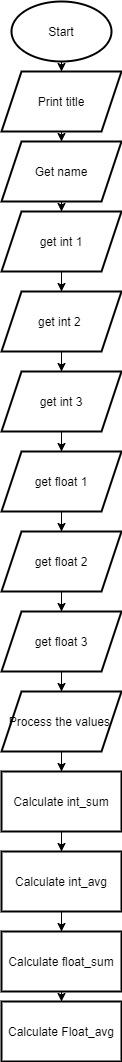

The diagram above was exported from draw.io. Its source (the exported page's mxGraphModel, read from the mxfile embedded in the PNG):
<mxGraphModel dx="1038" dy="547" grid="1" gridSize="10" guides="1" tooltips="1" connect="1" arrows="1" fold="1" page="1" pageScale="1" pageWidth="850" pageHeight="1100" math="0" shadow="0">
  <root>
    <mxCell id="0" />
    <mxCell id="1" parent="0" />
    <mxCell id="EWFYyP2EG0sI--OhAkq7-3" value="" style="edgeStyle=orthogonalEdgeStyle;rounded=0;orthogonalLoop=1;jettySize=auto;html=1;" edge="1" parent="1" source="EWFYyP2EG0sI--OhAkq7-1" target="EWFYyP2EG0sI--OhAkq7-2">
      <mxGeometry relative="1" as="geometry" />
    </mxCell>
    <mxCell id="EWFYyP2EG0sI--OhAkq7-1" value="Start" style="strokeWidth=2;html=1;shape=mxgraph.flowchart.start_1;whiteSpace=wrap;" vertex="1" parent="1">
      <mxGeometry x="50" y="30" width="100" height="60" as="geometry" />
    </mxCell>
    <mxCell id="EWFYyP2EG0sI--OhAkq7-5" value="" style="edgeStyle=orthogonalEdgeStyle;rounded=0;orthogonalLoop=1;jettySize=auto;html=1;" edge="1" parent="1" source="EWFYyP2EG0sI--OhAkq7-2" target="EWFYyP2EG0sI--OhAkq7-4">
      <mxGeometry relative="1" as="geometry" />
    </mxCell>
    <mxCell id="EWFYyP2EG0sI--OhAkq7-2" value="Print title" style="shape=parallelogram;perimeter=parallelogramPerimeter;whiteSpace=wrap;html=1;fixedSize=1;strokeWidth=2;" vertex="1" parent="1">
      <mxGeometry x="40" y="100" width="120" height="60" as="geometry" />
    </mxCell>
    <mxCell id="EWFYyP2EG0sI--OhAkq7-7" value="" style="edgeStyle=orthogonalEdgeStyle;rounded=0;orthogonalLoop=1;jettySize=auto;html=1;" edge="1" parent="1" source="EWFYyP2EG0sI--OhAkq7-4" target="EWFYyP2EG0sI--OhAkq7-6">
      <mxGeometry relative="1" as="geometry" />
    </mxCell>
    <mxCell id="EWFYyP2EG0sI--OhAkq7-4" value="Get name" style="shape=parallelogram;perimeter=parallelogramPerimeter;whiteSpace=wrap;html=1;fixedSize=1;strokeWidth=2;" vertex="1" parent="1">
      <mxGeometry x="40" y="170" width="120" height="60" as="geometry" />
    </mxCell>
    <mxCell id="EWFYyP2EG0sI--OhAkq7-9" value="" style="edgeStyle=orthogonalEdgeStyle;rounded=0;orthogonalLoop=1;jettySize=auto;html=1;" edge="1" parent="1" source="EWFYyP2EG0sI--OhAkq7-6" target="EWFYyP2EG0sI--OhAkq7-8">
      <mxGeometry relative="1" as="geometry" />
    </mxCell>
    <mxCell id="EWFYyP2EG0sI--OhAkq7-6" value="get int 1" style="shape=parallelogram;perimeter=parallelogramPerimeter;whiteSpace=wrap;html=1;fixedSize=1;strokeWidth=2;" vertex="1" parent="1">
      <mxGeometry x="40" y="240" width="120" height="60" as="geometry" />
    </mxCell>
    <mxCell id="EWFYyP2EG0sI--OhAkq7-11" value="" style="edgeStyle=orthogonalEdgeStyle;rounded=0;orthogonalLoop=1;jettySize=auto;html=1;" edge="1" parent="1" source="EWFYyP2EG0sI--OhAkq7-8" target="EWFYyP2EG0sI--OhAkq7-10">
      <mxGeometry relative="1" as="geometry" />
    </mxCell>
    <mxCell id="EWFYyP2EG0sI--OhAkq7-8" value="get int 2&amp;nbsp;" style="shape=parallelogram;perimeter=parallelogramPerimeter;whiteSpace=wrap;html=1;fixedSize=1;strokeWidth=2;" vertex="1" parent="1">
      <mxGeometry x="40" y="320" width="120" height="60" as="geometry" />
    </mxCell>
    <mxCell id="EWFYyP2EG0sI--OhAkq7-13" value="" style="edgeStyle=orthogonalEdgeStyle;rounded=0;orthogonalLoop=1;jettySize=auto;html=1;" edge="1" parent="1" source="EWFYyP2EG0sI--OhAkq7-10" target="EWFYyP2EG0sI--OhAkq7-12">
      <mxGeometry relative="1" as="geometry" />
    </mxCell>
    <mxCell id="EWFYyP2EG0sI--OhAkq7-10" value="get int 3" style="shape=parallelogram;perimeter=parallelogramPerimeter;whiteSpace=wrap;html=1;fixedSize=1;strokeWidth=2;" vertex="1" parent="1">
      <mxGeometry x="40" y="400" width="120" height="60" as="geometry" />
    </mxCell>
    <mxCell id="EWFYyP2EG0sI--OhAkq7-15" value="" style="edgeStyle=orthogonalEdgeStyle;rounded=0;orthogonalLoop=1;jettySize=auto;html=1;" edge="1" parent="1" source="EWFYyP2EG0sI--OhAkq7-12" target="EWFYyP2EG0sI--OhAkq7-14">
      <mxGeometry relative="1" as="geometry" />
    </mxCell>
    <mxCell id="EWFYyP2EG0sI--OhAkq7-12" value="get float 1" style="shape=parallelogram;perimeter=parallelogramPerimeter;whiteSpace=wrap;html=1;fixedSize=1;strokeWidth=2;" vertex="1" parent="1">
      <mxGeometry x="40" y="480" width="120" height="60" as="geometry" />
    </mxCell>
    <mxCell id="EWFYyP2EG0sI--OhAkq7-17" value="" style="edgeStyle=orthogonalEdgeStyle;rounded=0;orthogonalLoop=1;jettySize=auto;html=1;" edge="1" parent="1" source="EWFYyP2EG0sI--OhAkq7-14" target="EWFYyP2EG0sI--OhAkq7-16">
      <mxGeometry relative="1" as="geometry" />
    </mxCell>
    <mxCell id="EWFYyP2EG0sI--OhAkq7-14" value="get float 2" style="shape=parallelogram;perimeter=parallelogramPerimeter;whiteSpace=wrap;html=1;fixedSize=1;strokeWidth=2;" vertex="1" parent="1">
      <mxGeometry x="40" y="560" width="120" height="60" as="geometry" />
    </mxCell>
    <mxCell id="EWFYyP2EG0sI--OhAkq7-19" value="" style="edgeStyle=orthogonalEdgeStyle;rounded=0;orthogonalLoop=1;jettySize=auto;html=1;" edge="1" parent="1" source="EWFYyP2EG0sI--OhAkq7-16" target="EWFYyP2EG0sI--OhAkq7-18">
      <mxGeometry relative="1" as="geometry" />
    </mxCell>
    <mxCell id="EWFYyP2EG0sI--OhAkq7-16" value="get float 3" style="shape=parallelogram;perimeter=parallelogramPerimeter;whiteSpace=wrap;html=1;fixedSize=1;strokeWidth=2;" vertex="1" parent="1">
      <mxGeometry x="40" y="640" width="120" height="60" as="geometry" />
    </mxCell>
    <mxCell id="EWFYyP2EG0sI--OhAkq7-28" value="" style="edgeStyle=orthogonalEdgeStyle;rounded=0;orthogonalLoop=1;jettySize=auto;html=1;" edge="1" parent="1" source="EWFYyP2EG0sI--OhAkq7-18" target="EWFYyP2EG0sI--OhAkq7-27">
      <mxGeometry relative="1" as="geometry" />
    </mxCell>
    <mxCell id="EWFYyP2EG0sI--OhAkq7-18" value="Process the values&amp;nbsp;" style="shape=parallelogram;perimeter=parallelogramPerimeter;whiteSpace=wrap;html=1;fixedSize=1;strokeWidth=2;" vertex="1" parent="1">
      <mxGeometry x="40" y="720" width="120" height="60" as="geometry" />
    </mxCell>
    <mxCell id="EWFYyP2EG0sI--OhAkq7-30" value="" style="edgeStyle=orthogonalEdgeStyle;rounded=0;orthogonalLoop=1;jettySize=auto;html=1;" edge="1" parent="1" source="EWFYyP2EG0sI--OhAkq7-27" target="EWFYyP2EG0sI--OhAkq7-29">
      <mxGeometry relative="1" as="geometry" />
    </mxCell>
    <mxCell id="EWFYyP2EG0sI--OhAkq7-27" value="Calculate int_sum" style="whiteSpace=wrap;html=1;strokeWidth=2;" vertex="1" parent="1">
      <mxGeometry x="40" y="800" width="120" height="60" as="geometry" />
    </mxCell>
    <mxCell id="EWFYyP2EG0sI--OhAkq7-32" value="" style="edgeStyle=orthogonalEdgeStyle;rounded=0;orthogonalLoop=1;jettySize=auto;html=1;" edge="1" parent="1" source="EWFYyP2EG0sI--OhAkq7-29" target="EWFYyP2EG0sI--OhAkq7-31">
      <mxGeometry relative="1" as="geometry" />
    </mxCell>
    <mxCell id="EWFYyP2EG0sI--OhAkq7-29" value="Calculate int_avg" style="whiteSpace=wrap;html=1;strokeWidth=2;" vertex="1" parent="1">
      <mxGeometry x="40" y="880" width="120" height="60" as="geometry" />
    </mxCell>
    <mxCell id="EWFYyP2EG0sI--OhAkq7-34" value="" style="edgeStyle=orthogonalEdgeStyle;rounded=0;orthogonalLoop=1;jettySize=auto;html=1;" edge="1" parent="1" source="EWFYyP2EG0sI--OhAkq7-31" target="EWFYyP2EG0sI--OhAkq7-33">
      <mxGeometry relative="1" as="geometry" />
    </mxCell>
    <mxCell id="EWFYyP2EG0sI--OhAkq7-31" value="Calculate float_sum" style="whiteSpace=wrap;html=1;strokeWidth=2;" vertex="1" parent="1">
      <mxGeometry x="40" y="960" width="120" height="60" as="geometry" />
    </mxCell>
    <mxCell id="EWFYyP2EG0sI--OhAkq7-33" value="Calculate Float_avg" style="whiteSpace=wrap;html=1;strokeWidth=2;" vertex="1" parent="1">
      <mxGeometry x="40" y="1030" width="120" height="60" as="geometry" />
    </mxCell>
  </root>
</mxGraphModel>